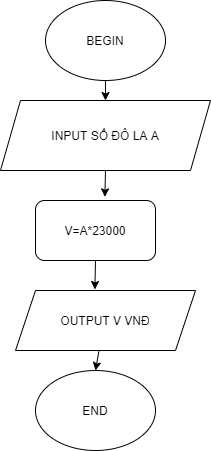

The diagram above was exported from draw.io. Its source (the exported page's mxGraphModel, read from the mxfile embedded in the PNG):
<mxGraphModel dx="782" dy="420" grid="1" gridSize="10" guides="1" tooltips="1" connect="1" arrows="1" fold="1" page="1" pageScale="1" pageWidth="850" pageHeight="1100" math="0" shadow="0">
  <root>
    <mxCell id="-r2neL87QTYqIEm2iwGz-0" />
    <mxCell id="-r2neL87QTYqIEm2iwGz-1" parent="-r2neL87QTYqIEm2iwGz-0" />
    <mxCell id="yWus6KYzGP5DxaRsuTQq-0" value="BEGIN" style="ellipse;whiteSpace=wrap;html=1;" vertex="1" parent="-r2neL87QTYqIEm2iwGz-1">
      <mxGeometry x="280" width="120" height="80" as="geometry" />
    </mxCell>
    <mxCell id="yWus6KYzGP5DxaRsuTQq-1" value="INPUT SỐ ĐÔ LA A" style="shape=parallelogram;perimeter=parallelogramPerimeter;whiteSpace=wrap;html=1;fixedSize=1;" vertex="1" parent="-r2neL87QTYqIEm2iwGz-1">
      <mxGeometry x="235" y="100" width="210" height="70" as="geometry" />
    </mxCell>
    <mxCell id="yWus6KYzGP5DxaRsuTQq-2" value="V=A*23000" style="rounded=1;whiteSpace=wrap;html=1;" vertex="1" parent="-r2neL87QTYqIEm2iwGz-1">
      <mxGeometry x="270" y="200" width="120" height="60" as="geometry" />
    </mxCell>
    <mxCell id="yWus6KYzGP5DxaRsuTQq-3" value="OUTPUT V VNĐ" style="shape=parallelogram;perimeter=parallelogramPerimeter;whiteSpace=wrap;html=1;fixedSize=1;" vertex="1" parent="-r2neL87QTYqIEm2iwGz-1">
      <mxGeometry x="250" y="290" width="180" height="60" as="geometry" />
    </mxCell>
    <mxCell id="yWus6KYzGP5DxaRsuTQq-4" value="END" style="ellipse;whiteSpace=wrap;html=1;" vertex="1" parent="-r2neL87QTYqIEm2iwGz-1">
      <mxGeometry x="270" y="370" width="120" height="80" as="geometry" />
    </mxCell>
    <mxCell id="yWus6KYzGP5DxaRsuTQq-5" value="" style="endArrow=classic;html=1;exitX=0.5;exitY=1;exitDx=0;exitDy=0;entryX=0.5;entryY=0;entryDx=0;entryDy=0;" edge="1" parent="-r2neL87QTYqIEm2iwGz-1" source="yWus6KYzGP5DxaRsuTQq-0" target="yWus6KYzGP5DxaRsuTQq-1">
      <mxGeometry width="50" height="50" relative="1" as="geometry">
        <mxPoint x="320" y="130" as="sourcePoint" />
        <mxPoint x="344" y="98" as="targetPoint" />
      </mxGeometry>
    </mxCell>
    <mxCell id="yWus6KYzGP5DxaRsuTQq-10" value="" style="endArrow=classic;html=1;exitX=0.5;exitY=1;exitDx=0;exitDy=0;entryX=0.578;entryY=-0.061;entryDx=0;entryDy=0;entryPerimeter=0;" edge="1" parent="-r2neL87QTYqIEm2iwGz-1" source="yWus6KYzGP5DxaRsuTQq-1" target="yWus6KYzGP5DxaRsuTQq-2">
      <mxGeometry width="50" height="50" relative="1" as="geometry">
        <mxPoint x="320" y="220" as="sourcePoint" />
        <mxPoint x="370" y="170" as="targetPoint" />
      </mxGeometry>
    </mxCell>
    <mxCell id="yWus6KYzGP5DxaRsuTQq-11" value="" style="endArrow=classic;html=1;exitX=0.5;exitY=1;exitDx=0;exitDy=0;entryX=0.441;entryY=-0.017;entryDx=0;entryDy=0;entryPerimeter=0;" edge="1" parent="-r2neL87QTYqIEm2iwGz-1" source="yWus6KYzGP5DxaRsuTQq-2" target="yWus6KYzGP5DxaRsuTQq-3">
      <mxGeometry width="50" height="50" relative="1" as="geometry">
        <mxPoint x="310" y="310" as="sourcePoint" />
        <mxPoint x="360" y="260" as="targetPoint" />
      </mxGeometry>
    </mxCell>
    <mxCell id="yWus6KYzGP5DxaRsuTQq-12" value="" style="endArrow=classic;html=1;exitX=0.463;exitY=1.017;exitDx=0;exitDy=0;exitPerimeter=0;entryX=0.5;entryY=0;entryDx=0;entryDy=0;" edge="1" parent="-r2neL87QTYqIEm2iwGz-1" source="yWus6KYzGP5DxaRsuTQq-3" target="yWus6KYzGP5DxaRsuTQq-4">
      <mxGeometry width="50" height="50" relative="1" as="geometry">
        <mxPoint x="320" y="390" as="sourcePoint" />
        <mxPoint x="370" y="340" as="targetPoint" />
      </mxGeometry>
    </mxCell>
  </root>
</mxGraphModel>